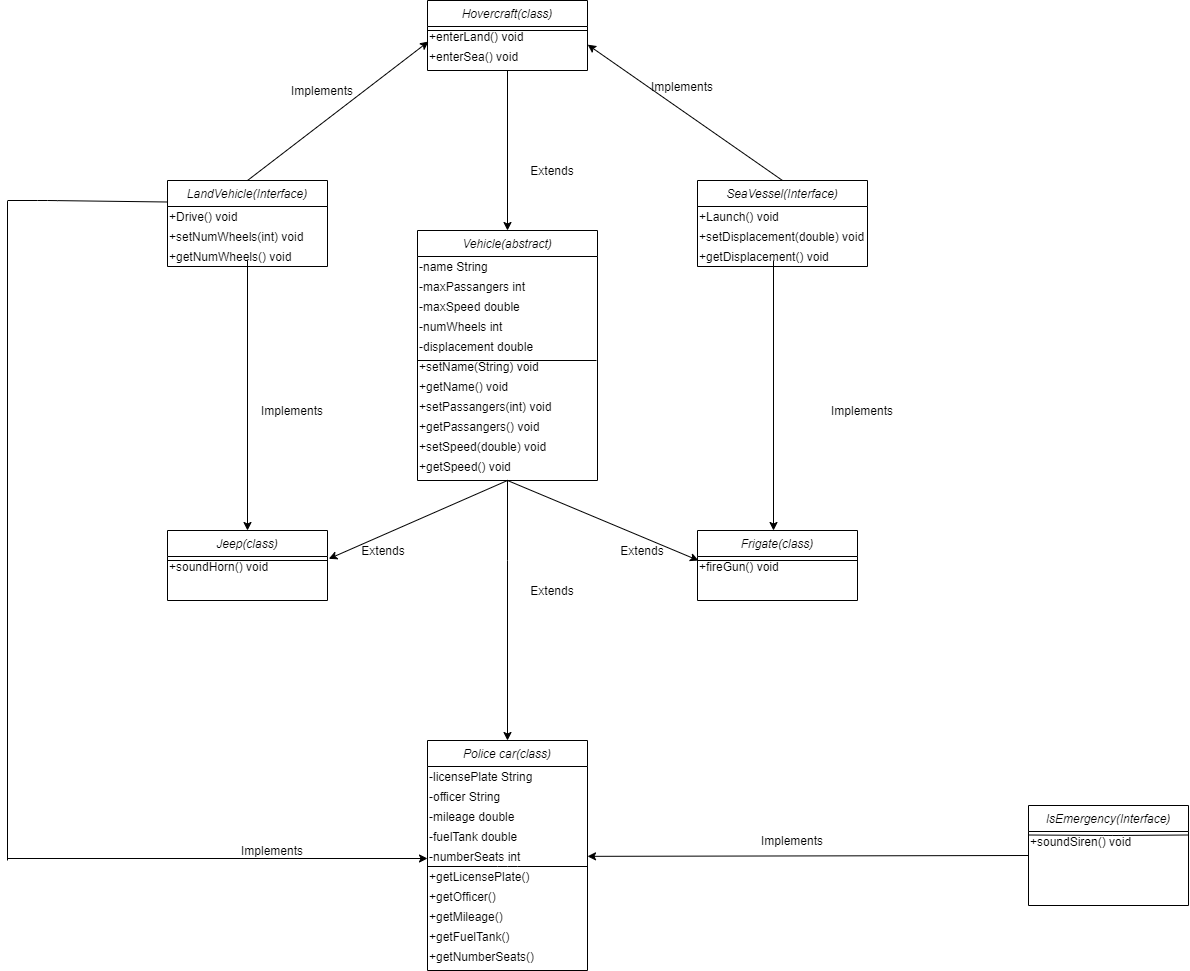

The diagram above was exported from draw.io. Its source (the exported page's mxGraphModel, read from the mxfile embedded in the PNG):
<mxGraphModel dx="1008" dy="482" grid="1" gridSize="10" guides="1" tooltips="1" connect="1" arrows="1" fold="1" page="1" pageScale="1" pageWidth="827" pageHeight="1169" math="0" shadow="0">
  <root>
    <mxCell id="WIyWlLk6GJQsqaUBKTNV-0" />
    <mxCell id="WIyWlLk6GJQsqaUBKTNV-1" parent="WIyWlLk6GJQsqaUBKTNV-0" />
    <mxCell id="87QDq7U9MHUgbiAJQx3C-17" value="LandVehicle(Interface)" style="swimlane;fontStyle=2;align=center;verticalAlign=top;childLayout=stackLayout;horizontal=1;startSize=26;horizontalStack=0;resizeParent=1;resizeLast=0;collapsible=1;marginBottom=0;rounded=0;shadow=0;strokeWidth=1;" parent="WIyWlLk6GJQsqaUBKTNV-1" vertex="1">
      <mxGeometry x="220" y="290" width="160" height="86" as="geometry">
        <mxRectangle x="230" y="140" width="160" height="26" as="alternateBounds" />
      </mxGeometry>
    </mxCell>
    <mxCell id="87QDq7U9MHUgbiAJQx3C-21" value="" style="endArrow=none;html=1;" parent="87QDq7U9MHUgbiAJQx3C-17" edge="1">
      <mxGeometry width="50" height="50" relative="1" as="geometry">
        <mxPoint y="25.999999999999996" as="sourcePoint" />
        <mxPoint x="160" y="25.999999999999996" as="targetPoint" />
        <Array as="points">
          <mxPoint x="70" y="25.999999999999996" />
        </Array>
      </mxGeometry>
    </mxCell>
    <mxCell id="87QDq7U9MHUgbiAJQx3C-103" value="+Drive() void" style="text;html=1;align=left;verticalAlign=middle;resizable=0;points=[];autosize=1;" parent="87QDq7U9MHUgbiAJQx3C-17" vertex="1">
      <mxGeometry y="26" width="160" height="20" as="geometry" />
    </mxCell>
    <mxCell id="hm2Th8gi3260ph-TxFc0-10" value="+setNumWheels(int) void" style="text;html=1;align=left;verticalAlign=middle;resizable=0;points=[];autosize=1;" parent="87QDq7U9MHUgbiAJQx3C-17" vertex="1">
      <mxGeometry y="46" width="160" height="20" as="geometry" />
    </mxCell>
    <mxCell id="hm2Th8gi3260ph-TxFc0-12" value="+getNumWheels() void" style="text;html=1;align=left;verticalAlign=middle;resizable=0;points=[];autosize=1;" parent="87QDq7U9MHUgbiAJQx3C-17" vertex="1">
      <mxGeometry y="66" width="160" height="20" as="geometry" />
    </mxCell>
    <mxCell id="87QDq7U9MHUgbiAJQx3C-26" value="SeaVessel(Interface)" style="swimlane;fontStyle=2;align=center;verticalAlign=top;childLayout=stackLayout;horizontal=1;startSize=26;horizontalStack=0;resizeParent=1;resizeLast=0;collapsible=1;marginBottom=0;rounded=0;shadow=0;strokeWidth=1;" parent="WIyWlLk6GJQsqaUBKTNV-1" vertex="1">
      <mxGeometry x="750" y="290" width="170" height="86" as="geometry">
        <mxRectangle x="230" y="140" width="160" height="26" as="alternateBounds" />
      </mxGeometry>
    </mxCell>
    <mxCell id="87QDq7U9MHUgbiAJQx3C-28" value="" style="endArrow=none;html=1;" parent="87QDq7U9MHUgbiAJQx3C-26" edge="1">
      <mxGeometry width="50" height="50" relative="1" as="geometry">
        <mxPoint y="25.999999999999996" as="sourcePoint" />
        <mxPoint x="160" y="25.999999999999996" as="targetPoint" />
        <Array as="points" />
      </mxGeometry>
    </mxCell>
    <mxCell id="87QDq7U9MHUgbiAJQx3C-29" value="+Launch() void" style="text;html=1;align=left;verticalAlign=middle;resizable=0;points=[];autosize=1;" parent="87QDq7U9MHUgbiAJQx3C-26" vertex="1">
      <mxGeometry y="26" width="170" height="20" as="geometry" />
    </mxCell>
    <mxCell id="hm2Th8gi3260ph-TxFc0-13" value="+setDisplacement(double) void" style="text;html=1;align=left;verticalAlign=middle;resizable=0;points=[];autosize=1;" parent="87QDq7U9MHUgbiAJQx3C-26" vertex="1">
      <mxGeometry y="46" width="170" height="20" as="geometry" />
    </mxCell>
    <mxCell id="hm2Th8gi3260ph-TxFc0-14" value="+getDisplacement() void" style="text;html=1;align=left;verticalAlign=middle;resizable=0;points=[];autosize=1;" parent="87QDq7U9MHUgbiAJQx3C-26" vertex="1">
      <mxGeometry y="66" width="170" height="20" as="geometry" />
    </mxCell>
    <mxCell id="87QDq7U9MHUgbiAJQx3C-34" value="Implements" style="text;html=1;strokeColor=none;fillColor=none;align=center;verticalAlign=middle;whiteSpace=wrap;rounded=0;" parent="WIyWlLk6GJQsqaUBKTNV-1" vertex="1">
      <mxGeometry x="690" y="186" width="90" height="20" as="geometry" />
    </mxCell>
    <mxCell id="87QDq7U9MHUgbiAJQx3C-47" value="Implements" style="text;html=1;strokeColor=none;fillColor=none;align=center;verticalAlign=middle;whiteSpace=wrap;rounded=0;" parent="WIyWlLk6GJQsqaUBKTNV-1" vertex="1">
      <mxGeometry x="330" y="190" width="90" height="20" as="geometry" />
    </mxCell>
    <mxCell id="87QDq7U9MHUgbiAJQx3C-60" value="Frigate(class)" style="swimlane;fontStyle=2;align=center;verticalAlign=top;childLayout=stackLayout;horizontal=1;startSize=26;horizontalStack=0;resizeParent=1;resizeLast=0;collapsible=1;marginBottom=0;rounded=0;shadow=0;strokeWidth=1;" parent="WIyWlLk6GJQsqaUBKTNV-1" vertex="1">
      <mxGeometry x="750" y="640" width="160" height="70" as="geometry">
        <mxRectangle x="480" y="440" width="160" height="26" as="alternateBounds" />
      </mxGeometry>
    </mxCell>
    <mxCell id="87QDq7U9MHUgbiAJQx3C-61" value="" style="endArrow=none;html=1;" parent="87QDq7U9MHUgbiAJQx3C-60" edge="1">
      <mxGeometry width="50" height="50" relative="1" as="geometry">
        <mxPoint y="30" as="sourcePoint" />
        <mxPoint x="160" y="30" as="targetPoint" />
      </mxGeometry>
    </mxCell>
    <mxCell id="87QDq7U9MHUgbiAJQx3C-62" value="+fireGun() void" style="text;html=1;align=left;verticalAlign=middle;resizable=0;points=[];autosize=1;" parent="87QDq7U9MHUgbiAJQx3C-60" vertex="1">
      <mxGeometry y="26" width="160" height="20" as="geometry" />
    </mxCell>
    <mxCell id="87QDq7U9MHUgbiAJQx3C-63" value="" style="endArrow=classic;html=1;" parent="WIyWlLk6GJQsqaUBKTNV-1" edge="1">
      <mxGeometry width="50" height="50" relative="1" as="geometry">
        <mxPoint x="826" y="370" as="sourcePoint" />
        <mxPoint x="826" y="640" as="targetPoint" />
      </mxGeometry>
    </mxCell>
    <mxCell id="zkfFHV4jXpPFQw0GAbJ--0" value="Vehicle(abstract)" style="swimlane;fontStyle=2;align=center;verticalAlign=top;childLayout=stackLayout;horizontal=1;startSize=26;horizontalStack=0;resizeParent=1;resizeLast=0;collapsible=1;marginBottom=0;rounded=0;shadow=0;strokeWidth=1;" parent="WIyWlLk6GJQsqaUBKTNV-1" vertex="1">
      <mxGeometry x="470" y="340" width="180" height="250" as="geometry">
        <mxRectangle x="230" y="140" width="160" height="26" as="alternateBounds" />
      </mxGeometry>
    </mxCell>
    <mxCell id="87QDq7U9MHUgbiAJQx3C-0" value="-name String" style="text;html=1;align=left;verticalAlign=middle;resizable=0;points=[];autosize=1;" parent="zkfFHV4jXpPFQw0GAbJ--0" vertex="1">
      <mxGeometry y="26" width="180" height="20" as="geometry" />
    </mxCell>
    <mxCell id="87QDq7U9MHUgbiAJQx3C-2" value="-maxPassangers int" style="text;html=1;align=left;verticalAlign=middle;resizable=0;points=[];autosize=1;" parent="zkfFHV4jXpPFQw0GAbJ--0" vertex="1">
      <mxGeometry y="46" width="180" height="20" as="geometry" />
    </mxCell>
    <mxCell id="87QDq7U9MHUgbiAJQx3C-3" value="-maxSpeed double" style="text;html=1;align=left;verticalAlign=middle;resizable=0;points=[];autosize=1;" parent="zkfFHV4jXpPFQw0GAbJ--0" vertex="1">
      <mxGeometry y="66" width="180" height="20" as="geometry" />
    </mxCell>
    <mxCell id="87QDq7U9MHUgbiAJQx3C-102" value="-numWheels int" style="text;html=1;align=left;verticalAlign=middle;resizable=0;points=[];autosize=1;" parent="zkfFHV4jXpPFQw0GAbJ--0" vertex="1">
      <mxGeometry y="86" width="180" height="20" as="geometry" />
    </mxCell>
    <mxCell id="87QDq7U9MHUgbiAJQx3C-101" value="-displacement double" style="text;html=1;align=left;verticalAlign=middle;resizable=0;points=[];autosize=1;" parent="zkfFHV4jXpPFQw0GAbJ--0" vertex="1">
      <mxGeometry y="106" width="180" height="20" as="geometry" />
    </mxCell>
    <mxCell id="hm2Th8gi3260ph-TxFc0-0" value="+setName(String) void" style="text;html=1;align=left;verticalAlign=middle;resizable=0;points=[];autosize=1;" parent="zkfFHV4jXpPFQw0GAbJ--0" vertex="1">
      <mxGeometry y="126" width="180" height="20" as="geometry" />
    </mxCell>
    <mxCell id="hm2Th8gi3260ph-TxFc0-1" value="+getName() void" style="text;html=1;align=left;verticalAlign=middle;resizable=0;points=[];autosize=1;" parent="zkfFHV4jXpPFQw0GAbJ--0" vertex="1">
      <mxGeometry y="146" width="180" height="20" as="geometry" />
    </mxCell>
    <mxCell id="hm2Th8gi3260ph-TxFc0-2" value="+setPassangers(int) void" style="text;html=1;align=left;verticalAlign=middle;resizable=0;points=[];autosize=1;" parent="zkfFHV4jXpPFQw0GAbJ--0" vertex="1">
      <mxGeometry y="166" width="180" height="20" as="geometry" />
    </mxCell>
    <mxCell id="hm2Th8gi3260ph-TxFc0-3" value="+getPassangers() void" style="text;html=1;align=left;verticalAlign=middle;resizable=0;points=[];autosize=1;" parent="zkfFHV4jXpPFQw0GAbJ--0" vertex="1">
      <mxGeometry y="186" width="180" height="20" as="geometry" />
    </mxCell>
    <mxCell id="hm2Th8gi3260ph-TxFc0-4" value="+setSpeed(double) void" style="text;html=1;align=left;verticalAlign=middle;resizable=0;points=[];autosize=1;" parent="zkfFHV4jXpPFQw0GAbJ--0" vertex="1">
      <mxGeometry y="206" width="180" height="20" as="geometry" />
    </mxCell>
    <mxCell id="hm2Th8gi3260ph-TxFc0-5" value="+getSpeed() void" style="text;html=1;align=left;verticalAlign=middle;resizable=0;points=[];autosize=1;" parent="zkfFHV4jXpPFQw0GAbJ--0" vertex="1">
      <mxGeometry y="226" width="180" height="20" as="geometry" />
    </mxCell>
    <mxCell id="87QDq7U9MHUgbiAJQx3C-1" value="" style="endArrow=none;html=1;" parent="zkfFHV4jXpPFQw0GAbJ--0" edge="1">
      <mxGeometry width="50" height="50" relative="1" as="geometry">
        <mxPoint y="130" as="sourcePoint" />
        <mxPoint x="179" y="130" as="targetPoint" />
      </mxGeometry>
    </mxCell>
    <mxCell id="87QDq7U9MHUgbiAJQx3C-64" value="Implements" style="text;html=1;strokeColor=none;fillColor=none;align=center;verticalAlign=middle;whiteSpace=wrap;rounded=0;" parent="WIyWlLk6GJQsqaUBKTNV-1" vertex="1">
      <mxGeometry x="280" y="950" width="90" height="20" as="geometry" />
    </mxCell>
    <mxCell id="87QDq7U9MHUgbiAJQx3C-65" value="Implements" style="text;html=1;strokeColor=none;fillColor=none;align=center;verticalAlign=middle;whiteSpace=wrap;rounded=0;" parent="WIyWlLk6GJQsqaUBKTNV-1" vertex="1">
      <mxGeometry x="870" y="510" width="90" height="20" as="geometry" />
    </mxCell>
    <mxCell id="87QDq7U9MHUgbiAJQx3C-68" value="" style="endArrow=classic;html=1;entryX=0.5;entryY=0;entryDx=0;entryDy=0;" parent="WIyWlLk6GJQsqaUBKTNV-1" target="87QDq7U9MHUgbiAJQx3C-89" edge="1">
      <mxGeometry width="50" height="50" relative="1" as="geometry">
        <mxPoint x="300" y="370" as="sourcePoint" />
        <mxPoint x="300" y="580" as="targetPoint" />
      </mxGeometry>
    </mxCell>
    <mxCell id="87QDq7U9MHUgbiAJQx3C-69" value="Implements" style="text;html=1;strokeColor=none;fillColor=none;align=center;verticalAlign=middle;whiteSpace=wrap;rounded=0;" parent="WIyWlLk6GJQsqaUBKTNV-1" vertex="1">
      <mxGeometry x="300" y="510" width="90" height="20" as="geometry" />
    </mxCell>
    <mxCell id="87QDq7U9MHUgbiAJQx3C-35" value="Hovercraft(class)" style="swimlane;fontStyle=2;align=center;verticalAlign=top;childLayout=stackLayout;horizontal=1;startSize=26;horizontalStack=0;resizeParent=1;resizeLast=0;collapsible=1;marginBottom=0;rounded=0;shadow=0;strokeWidth=1;" parent="WIyWlLk6GJQsqaUBKTNV-1" vertex="1">
      <mxGeometry x="480" y="110" width="160" height="70" as="geometry">
        <mxRectangle x="480" y="440" width="160" height="26" as="alternateBounds" />
      </mxGeometry>
    </mxCell>
    <mxCell id="87QDq7U9MHUgbiAJQx3C-39" value="" style="endArrow=none;html=1;" parent="87QDq7U9MHUgbiAJQx3C-35" edge="1">
      <mxGeometry width="50" height="50" relative="1" as="geometry">
        <mxPoint y="30" as="sourcePoint" />
        <mxPoint x="160" y="30" as="targetPoint" />
      </mxGeometry>
    </mxCell>
    <mxCell id="87QDq7U9MHUgbiAJQx3C-43" value="+enterLand() void" style="text;html=1;align=left;verticalAlign=middle;resizable=0;points=[];autosize=1;" parent="87QDq7U9MHUgbiAJQx3C-35" vertex="1">
      <mxGeometry y="26" width="160" height="20" as="geometry" />
    </mxCell>
    <mxCell id="87QDq7U9MHUgbiAJQx3C-131" value="" style="endArrow=classic;html=1;entryX=0.5;entryY=0;entryDx=0;entryDy=0;" parent="87QDq7U9MHUgbiAJQx3C-35" target="zkfFHV4jXpPFQw0GAbJ--0" edge="1">
      <mxGeometry width="50" height="50" relative="1" as="geometry">
        <mxPoint x="80" y="70" as="sourcePoint" />
        <mxPoint x="130" y="20" as="targetPoint" />
        <Array as="points" />
      </mxGeometry>
    </mxCell>
    <mxCell id="87QDq7U9MHUgbiAJQx3C-44" value="+enterSea() void" style="text;html=1;align=left;verticalAlign=middle;resizable=0;points=[];autosize=1;" parent="87QDq7U9MHUgbiAJQx3C-35" vertex="1">
      <mxGeometry y="46" width="160" height="20" as="geometry" />
    </mxCell>
    <mxCell id="87QDq7U9MHUgbiAJQx3C-100" value="Implements" style="text;html=1;strokeColor=none;fillColor=none;align=center;verticalAlign=middle;whiteSpace=wrap;rounded=0;" parent="WIyWlLk6GJQsqaUBKTNV-1" vertex="1">
      <mxGeometry x="800" y="940" width="90" height="20" as="geometry" />
    </mxCell>
    <mxCell id="87QDq7U9MHUgbiAJQx3C-115" style="edgeStyle=orthogonalEdgeStyle;rounded=0;orthogonalLoop=1;jettySize=auto;html=1;exitX=0.5;exitY=1;exitDx=0;exitDy=0;entryX=0.5;entryY=0;entryDx=0;entryDy=0;" parent="WIyWlLk6GJQsqaUBKTNV-1" source="zkfFHV4jXpPFQw0GAbJ--0" target="87QDq7U9MHUgbiAJQx3C-74" edge="1">
      <mxGeometry relative="1" as="geometry">
        <mxPoint x="230" y="790" as="targetPoint" />
        <Array as="points">
          <mxPoint x="560" y="670" />
          <mxPoint x="560" y="850" />
        </Array>
      </mxGeometry>
    </mxCell>
    <mxCell id="87QDq7U9MHUgbiAJQx3C-108" value="Extends" style="text;html=1;strokeColor=none;fillColor=none;align=center;verticalAlign=middle;whiteSpace=wrap;rounded=0;" parent="WIyWlLk6GJQsqaUBKTNV-1" vertex="1">
      <mxGeometry x="560" y="270" width="90" height="20" as="geometry" />
    </mxCell>
    <mxCell id="87QDq7U9MHUgbiAJQx3C-109" value="" style="endArrow=classic;html=1;entryX=0.006;entryY=0.752;entryDx=0;entryDy=0;entryPerimeter=0;exitX=0.5;exitY=0;exitDx=0;exitDy=0;" parent="WIyWlLk6GJQsqaUBKTNV-1" source="87QDq7U9MHUgbiAJQx3C-17" target="87QDq7U9MHUgbiAJQx3C-43" edge="1">
      <mxGeometry width="50" height="50" relative="1" as="geometry">
        <mxPoint x="380" y="290" as="sourcePoint" />
        <mxPoint x="380" y="129.9999999999999" as="targetPoint" />
      </mxGeometry>
    </mxCell>
    <mxCell id="87QDq7U9MHUgbiAJQx3C-110" value="" style="endArrow=classic;html=1;entryX=1.001;entryY=0.909;entryDx=0;entryDy=0;exitX=0.5;exitY=0;exitDx=0;exitDy=0;entryPerimeter=0;" parent="WIyWlLk6GJQsqaUBKTNV-1" source="87QDq7U9MHUgbiAJQx3C-26" target="87QDq7U9MHUgbiAJQx3C-43" edge="1">
      <mxGeometry width="50" height="50" relative="1" as="geometry">
        <mxPoint x="650" y="306" as="sourcePoint" />
        <mxPoint x="650" y="145.9999999999999" as="targetPoint" />
        <Array as="points" />
      </mxGeometry>
    </mxCell>
    <mxCell id="87QDq7U9MHUgbiAJQx3C-112" value="" style="endArrow=classic;html=1;exitX=0.5;exitY=1;exitDx=0;exitDy=0;" parent="WIyWlLk6GJQsqaUBKTNV-1" source="zkfFHV4jXpPFQw0GAbJ--0" edge="1">
      <mxGeometry width="50" height="50" relative="1" as="geometry">
        <mxPoint x="580" y="550" as="sourcePoint" />
        <mxPoint x="751" y="670" as="targetPoint" />
      </mxGeometry>
    </mxCell>
    <mxCell id="87QDq7U9MHUgbiAJQx3C-114" value="Extends" style="text;html=1;strokeColor=none;fillColor=none;align=center;verticalAlign=middle;whiteSpace=wrap;rounded=0;" parent="WIyWlLk6GJQsqaUBKTNV-1" vertex="1">
      <mxGeometry x="650" y="650" width="90" height="20" as="geometry" />
    </mxCell>
    <mxCell id="87QDq7U9MHUgbiAJQx3C-116" value="Extends" style="text;html=1;strokeColor=none;fillColor=none;align=center;verticalAlign=middle;whiteSpace=wrap;rounded=0;" parent="WIyWlLk6GJQsqaUBKTNV-1" vertex="1">
      <mxGeometry x="560" y="690" width="90" height="20" as="geometry" />
    </mxCell>
    <mxCell id="87QDq7U9MHUgbiAJQx3C-118" value="Extends" style="text;html=1;strokeColor=none;fillColor=none;align=center;verticalAlign=middle;whiteSpace=wrap;rounded=0;" parent="WIyWlLk6GJQsqaUBKTNV-1" vertex="1">
      <mxGeometry x="391" y="650" width="90" height="20" as="geometry" />
    </mxCell>
    <mxCell id="87QDq7U9MHUgbiAJQx3C-123" value="" style="endArrow=classic;html=1;exitX=0;exitY=0.5;exitDx=0;exitDy=0;" parent="WIyWlLk6GJQsqaUBKTNV-1" source="87QDq7U9MHUgbiAJQx3C-95" target="87QDq7U9MHUgbiAJQx3C-82" edge="1">
      <mxGeometry width="50" height="50" relative="1" as="geometry">
        <mxPoint x="790" y="860" as="sourcePoint" />
        <mxPoint x="840" y="810" as="targetPoint" />
      </mxGeometry>
    </mxCell>
    <mxCell id="87QDq7U9MHUgbiAJQx3C-95" value="IsEmergency(Interface)" style="swimlane;fontStyle=2;align=center;verticalAlign=top;childLayout=stackLayout;horizontal=1;startSize=26;horizontalStack=0;resizeParent=1;resizeLast=0;collapsible=1;marginBottom=0;rounded=0;shadow=0;strokeWidth=1;" parent="WIyWlLk6GJQsqaUBKTNV-1" vertex="1">
      <mxGeometry x="1081" y="915" width="160" height="100" as="geometry">
        <mxRectangle x="230" y="140" width="160" height="26" as="alternateBounds" />
      </mxGeometry>
    </mxCell>
    <mxCell id="87QDq7U9MHUgbiAJQx3C-98" value="+soundSiren() void" style="text;html=1;align=left;verticalAlign=middle;resizable=0;points=[];autosize=1;" parent="87QDq7U9MHUgbiAJQx3C-95" vertex="1">
      <mxGeometry y="26" width="160" height="20" as="geometry" />
    </mxCell>
    <mxCell id="87QDq7U9MHUgbiAJQx3C-97" value="" style="endArrow=none;html=1;" parent="87QDq7U9MHUgbiAJQx3C-95" edge="1">
      <mxGeometry width="50" height="50" relative="1" as="geometry">
        <mxPoint y="29.5" as="sourcePoint" />
        <mxPoint x="160" y="29.5" as="targetPoint" />
        <Array as="points">
          <mxPoint x="85" y="30" />
        </Array>
      </mxGeometry>
    </mxCell>
    <mxCell id="87QDq7U9MHUgbiAJQx3C-89" value="Jeep(class)" style="swimlane;fontStyle=2;align=center;verticalAlign=top;childLayout=stackLayout;horizontal=1;startSize=26;horizontalStack=0;resizeParent=1;resizeLast=0;collapsible=1;marginBottom=0;rounded=0;shadow=0;strokeWidth=1;" parent="WIyWlLk6GJQsqaUBKTNV-1" vertex="1">
      <mxGeometry x="220" y="640" width="160" height="70" as="geometry">
        <mxRectangle x="480" y="440" width="160" height="26" as="alternateBounds" />
      </mxGeometry>
    </mxCell>
    <mxCell id="87QDq7U9MHUgbiAJQx3C-90" value="" style="endArrow=none;html=1;" parent="87QDq7U9MHUgbiAJQx3C-89" edge="1">
      <mxGeometry width="50" height="50" relative="1" as="geometry">
        <mxPoint y="30" as="sourcePoint" />
        <mxPoint x="160" y="30" as="targetPoint" />
      </mxGeometry>
    </mxCell>
    <mxCell id="87QDq7U9MHUgbiAJQx3C-91" value="+soundHorn() void" style="text;html=1;align=left;verticalAlign=middle;resizable=0;points=[];autosize=1;" parent="87QDq7U9MHUgbiAJQx3C-89" vertex="1">
      <mxGeometry y="26" width="160" height="20" as="geometry" />
    </mxCell>
    <mxCell id="87QDq7U9MHUgbiAJQx3C-124" value="" style="endArrow=classic;html=1;exitX=0.5;exitY=1;exitDx=0;exitDy=0;entryX=1.008;entryY=0.117;entryDx=0;entryDy=0;entryPerimeter=0;" parent="WIyWlLk6GJQsqaUBKTNV-1" source="zkfFHV4jXpPFQw0GAbJ--0" target="87QDq7U9MHUgbiAJQx3C-91" edge="1">
      <mxGeometry width="50" height="50" relative="1" as="geometry">
        <mxPoint x="380" y="530.34" as="sourcePoint" />
        <mxPoint x="383" y="673" as="targetPoint" />
      </mxGeometry>
    </mxCell>
    <mxCell id="87QDq7U9MHUgbiAJQx3C-127" value="" style="endArrow=classic;html=1;" parent="WIyWlLk6GJQsqaUBKTNV-1" edge="1">
      <mxGeometry width="50" height="50" relative="1" as="geometry">
        <mxPoint x="60" y="968" as="sourcePoint" />
        <mxPoint x="480" y="968" as="targetPoint" />
      </mxGeometry>
    </mxCell>
    <mxCell id="87QDq7U9MHUgbiAJQx3C-128" value="" style="endArrow=none;html=1;" parent="WIyWlLk6GJQsqaUBKTNV-1" edge="1">
      <mxGeometry width="50" height="50" relative="1" as="geometry">
        <mxPoint x="60" y="970" as="sourcePoint" />
        <mxPoint x="60" y="310.5882352941176" as="targetPoint" />
      </mxGeometry>
    </mxCell>
    <mxCell id="87QDq7U9MHUgbiAJQx3C-129" value="" style="endArrow=none;html=1;entryX=0;entryY=0.25;entryDx=0;entryDy=0;" parent="WIyWlLk6GJQsqaUBKTNV-1" target="87QDq7U9MHUgbiAJQx3C-17" edge="1">
      <mxGeometry width="50" height="50" relative="1" as="geometry">
        <mxPoint x="60" y="310" as="sourcePoint" />
        <mxPoint x="130" y="310" as="targetPoint" />
        <Array as="points">
          <mxPoint x="100" y="310" />
        </Array>
      </mxGeometry>
    </mxCell>
    <mxCell id="87QDq7U9MHUgbiAJQx3C-74" value="Police car(class)" style="swimlane;fontStyle=2;align=center;verticalAlign=top;childLayout=stackLayout;horizontal=1;startSize=26;horizontalStack=0;resizeParent=1;resizeLast=0;collapsible=1;marginBottom=0;rounded=0;shadow=0;strokeWidth=1;" parent="WIyWlLk6GJQsqaUBKTNV-1" vertex="1">
      <mxGeometry x="480" y="850" width="160" height="230" as="geometry">
        <mxRectangle x="480" y="440" width="160" height="26" as="alternateBounds" />
      </mxGeometry>
    </mxCell>
    <mxCell id="87QDq7U9MHUgbiAJQx3C-77" value="-licensePlate String" style="text;html=1;align=left;verticalAlign=middle;resizable=0;points=[];autosize=1;" parent="87QDq7U9MHUgbiAJQx3C-74" vertex="1">
      <mxGeometry y="26" width="160" height="20" as="geometry" />
    </mxCell>
    <mxCell id="87QDq7U9MHUgbiAJQx3C-79" value="-officer String" style="text;html=1;align=left;verticalAlign=middle;resizable=0;points=[];autosize=1;" parent="87QDq7U9MHUgbiAJQx3C-74" vertex="1">
      <mxGeometry y="46" width="160" height="20" as="geometry" />
    </mxCell>
    <mxCell id="87QDq7U9MHUgbiAJQx3C-80" value="-mileage double" style="text;html=1;align=left;verticalAlign=middle;resizable=0;points=[];autosize=1;" parent="87QDq7U9MHUgbiAJQx3C-74" vertex="1">
      <mxGeometry y="66" width="160" height="20" as="geometry" />
    </mxCell>
    <mxCell id="87QDq7U9MHUgbiAJQx3C-81" value="-fuelTank double" style="text;html=1;align=left;verticalAlign=middle;resizable=0;points=[];autosize=1;" parent="87QDq7U9MHUgbiAJQx3C-74" vertex="1">
      <mxGeometry y="86" width="160" height="20" as="geometry" />
    </mxCell>
    <mxCell id="87QDq7U9MHUgbiAJQx3C-82" value="-numberSeats int" style="text;html=1;align=left;verticalAlign=middle;resizable=0;points=[];autosize=1;" parent="87QDq7U9MHUgbiAJQx3C-74" vertex="1">
      <mxGeometry y="106" width="160" height="20" as="geometry" />
    </mxCell>
    <mxCell id="87QDq7U9MHUgbiAJQx3C-75" value="" style="endArrow=none;html=1;" parent="87QDq7U9MHUgbiAJQx3C-74" edge="1">
      <mxGeometry width="50" height="50" relative="1" as="geometry">
        <mxPoint y="126" as="sourcePoint" />
        <mxPoint x="160" y="126" as="targetPoint" />
        <Array as="points">
          <mxPoint x="80" y="126" />
        </Array>
      </mxGeometry>
    </mxCell>
    <mxCell id="87QDq7U9MHUgbiAJQx3C-83" value="+getLicensePlate()" style="text;html=1;align=left;verticalAlign=middle;resizable=0;points=[];autosize=1;" parent="87QDq7U9MHUgbiAJQx3C-74" vertex="1">
      <mxGeometry y="126" width="160" height="20" as="geometry" />
    </mxCell>
    <mxCell id="87QDq7U9MHUgbiAJQx3C-85" value="+getOfficer()" style="text;html=1;align=left;verticalAlign=middle;resizable=0;points=[];autosize=1;" parent="87QDq7U9MHUgbiAJQx3C-74" vertex="1">
      <mxGeometry y="146" width="160" height="20" as="geometry" />
    </mxCell>
    <mxCell id="87QDq7U9MHUgbiAJQx3C-86" value="+getMileage()" style="text;html=1;align=left;verticalAlign=middle;resizable=0;points=[];autosize=1;" parent="87QDq7U9MHUgbiAJQx3C-74" vertex="1">
      <mxGeometry y="166" width="160" height="20" as="geometry" />
    </mxCell>
    <mxCell id="87QDq7U9MHUgbiAJQx3C-87" value="+getFuelTank()" style="text;html=1;align=left;verticalAlign=middle;resizable=0;points=[];autosize=1;" parent="87QDq7U9MHUgbiAJQx3C-74" vertex="1">
      <mxGeometry y="186" width="160" height="20" as="geometry" />
    </mxCell>
    <mxCell id="87QDq7U9MHUgbiAJQx3C-88" value="+getNumberSeats()" style="text;html=1;align=left;verticalAlign=middle;resizable=0;points=[];autosize=1;" parent="87QDq7U9MHUgbiAJQx3C-74" vertex="1">
      <mxGeometry y="206" width="160" height="20" as="geometry" />
    </mxCell>
  </root>
</mxGraphModel>